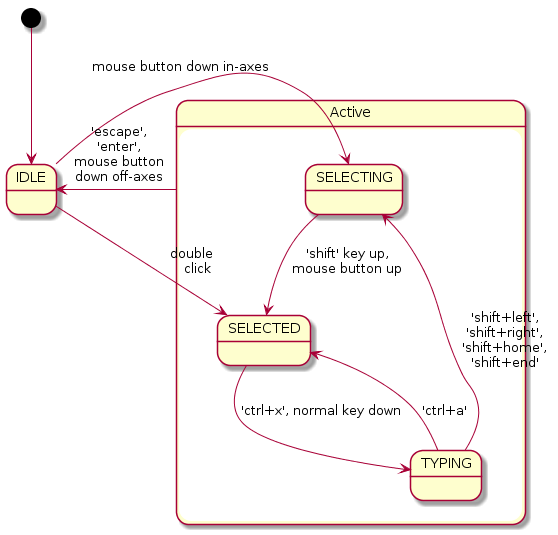

The diagram above was rendered by PlantUML. Its source (embedded in the PNG):
@startuml

[*] --> IDLE

state "Active" as S0 {

    state SELECTING
    state SELECTED
    state TYPING

    SELECTING --> SELECTED : 'shift' key up,\nmouse button up

    SELECTED --> TYPING : 'ctrl+x', normal key down

    TYPING --> SELECTED : 'ctrl+a'
    TYPING --> SELECTING : 'shift+left',\n'shift+right',\n'shift+home',\n'shift+end'

}

IDLE --> SELECTED : double   \nclick
IDLE --> SELECTING : mouse button down in-axes

S0 --> IDLE : 'escape',\n'enter',\nmouse button\ndown off-axes



@enduml